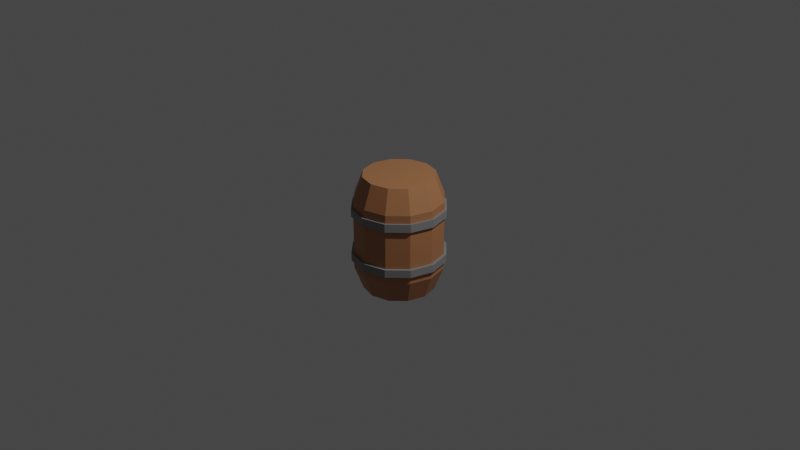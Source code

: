 # Source: barrel.blend  (saved by Blender 2.91.10; exported with 4.5.12 LTS)
import bpy
from mathutils import Matrix  # noqa: F401  (used for matrix-valued properties, if any)

bpy.ops.wm.read_factory_settings(use_empty=True)
scene = bpy.context.scene
scene.name = 'Scene'

# ---- collections
col_collection = bpy.data.collections.new('Collection'); scene.collection.children.link(col_collection)

# ---- materials (node trees are filled in below, after node groups)
mat_material = bpy.data.materials.new('Material')
mat_material.use_transparent_shadow = False
mat_material_001 = bpy.data.materials.new('Material.001')
mat_material_001.use_transparent_shadow = False

# ---- material node trees
mat_material.use_nodes = True; mat_material.node_tree.nodes.clear()
_N = mat_material.node_tree.nodes; _L = mat_material.node_tree.links
n0 = _N.new('ShaderNodeBsdfPrincipled'); n0.name = 'Principled BSDF'; n0.location = (10, 300)
n0.distribution = 'GGX'
n0.subsurface_method = 'BURLEY'
n0.inputs[0].default_value = (0.42, 0.1811, 0.07871, 1.0)
n0.inputs[3].default_value = 1.45
n0.inputs[27].default_value = (0.0, 0.0, 0.0, 1.0)
n0.inputs[28].default_value = 1.0
n1 = _N.new('ShaderNodeOutputMaterial'); n1.name = 'Material Output'; n1.location = (300, 300)
_L.new(n0.outputs[0], n1.inputs[0])
n1.is_active_output = True
mat_material_001.use_nodes = True; mat_material_001.node_tree.nodes.clear()
_N = mat_material_001.node_tree.nodes; _L = mat_material_001.node_tree.links
n0 = _N.new('ShaderNodeBsdfPrincipled'); n0.name = 'Principled BSDF'; n0.location = (10, 300)
n0.distribution = 'GGX'
n0.subsurface_method = 'BURLEY'
n0.inputs[0].default_value = (0.2266, 0.2266, 0.2266, 1.0)
n0.inputs[3].default_value = 1.45
n0.inputs[27].default_value = (0.0, 0.0, 0.0, 1.0)
n0.inputs[28].default_value = 1.0
n1 = _N.new('ShaderNodeOutputMaterial'); n1.name = 'Material Output'; n1.location = (300, 300)
_L.new(n0.outputs[0], n1.inputs[0])
n1.is_active_output = True

# ---- world
world_world = bpy.data.worlds.new('World'); scene.world = world_world
world_world.use_nodes = True; world_world.node_tree.nodes.clear()
_N = world_world.node_tree.nodes; _L = world_world.node_tree.links
n0 = _N.new('ShaderNodeOutputWorld'); n0.name = 'World Output'; n0.location = (300, 300)
n1 = _N.new('ShaderNodeBackground'); n1.name = 'Background'; n1.location = (10, 300)
n1.inputs[0].default_value = (0.05088, 0.05088, 0.05088, 1.0)
_L.new(n1.outputs[0], n0.inputs[0])
n0.is_active_output = True
world_world.color = (0.05088, 0.05088, 0.05088)
world_world.use_sun_shadow = False
world_world.sun_shadow_jitter_overblur = 0.0

# ---- cameras
cam_camera = bpy.data.cameras.new('Camera')
cam_camera.clip_end = 100.0
cam_camera.ortho_scale = 7.314

# ---- lights
light_light = bpy.data.lights.new('Light', 'POINT')
light_light.transmission_factor = 0.0
light_light.energy = 1000.0
light_light.shadow_soft_size = 0.1
light_light.shadow_maximum_resolution = 0.006
light_light.use_absolute_resolution = True

# ---- meshes
me_circle = bpy.data.meshes.new('Circle')
me_circle.from_pydata([(7.624e-09, -0.5349, 0.0), (0.2674, -0.4632, 0.0), (0.4632, -0.2674, 0.0), (0.5349, -1.825e-07, 0.0), (0.4632, 0.2674, 0.0), (0.2674, 0.4632, 0.0), (8.839e-08, 0.5349, 0.0), (-0.2674, 0.4632, 0.0), (-0.4632, 0.2674, 0.0), (-0.5349, 4.283e-08, 0.0), (-0.4632, -0.2674, 0.0), (-0.2674, -0.4632, 0.0), (7.624e-09, -0.5349, 0.25), (0.2674, -0.4632, 0.25), (0.4632, -0.2674, 0.25), (0.5349, -1.825e-07, 0.25), (0.4632, 0.2674, 0.25), (0.2674, 0.4632, 0.25), (8.839e-08, 0.5349, 0.25), (-0.2674, 0.4632, 0.25), (-0.4632, 0.2674, 0.25), (-0.5349, 4.283e-08, 0.25), (-0.4632, -0.2674, 0.25), (-0.2674, -0.4632, 0.25), (3.974e-09, -0.4279, 0.5), (0.214, -0.3706, 0.5), (0.3706, -0.214, 0.5), (0.4279, -1.672e-07, 0.5), (0.3706, 0.214, 0.5), (0.214, 0.3706, 0.5), (6.859e-08, 0.4279, 0.5), (-0.214, 0.3706, 0.5), (-0.3706, 0.214, 0.5), (-0.4279, 1.301e-08, 0.5), (-0.3706, -0.214, 0.5), (-0.214, -0.3706, 0.5), (3.974e-09, -0.4279, 0.5), (0.214, -0.3706, 0.5), (0.3706, -0.214, 0.5), (0.4279, -1.672e-07, 0.5), (0.3706, 0.214, 0.5), (0.214, 0.3706, 0.5), (6.859e-08, 0.4279, 0.5), (-0.214, 0.3706, 0.5), (-0.3706, 0.214, 0.5), (-0.4279, 1.301e-08, 0.5), (-0.3706, -0.214, 0.5), (-0.214, -0.3706, 0.5), (7.624e-09, -0.5349, -0.25), (0.2674, -0.4632, -0.25), (0.4632, -0.2674, -0.25), (0.5349, -1.825e-07, -0.25), (0.4632, 0.2674, -0.25), (0.2674, 0.4632, -0.25), (8.839e-08, 0.5349, -0.25), (-0.2674, 0.4632, -0.25), (-0.4632, 0.2674, -0.25), (-0.5349, 4.283e-08, -0.25), (-0.4632, -0.2674, -0.25), (-0.2674, -0.4632, -0.25), (0.4632, 0.2674, 0.08333), (0.4632, 0.2674, 0.1667), (0.2674, 0.4632, 0.1667), (0.2674, 0.4632, 0.08333), (-0.2674, -0.4632, 0.08333), (-0.2674, -0.4632, 0.1667), (7.624e-09, -0.5349, 0.1667), (7.624e-09, -0.5349, 0.08333), (0.2674, -0.4632, 0.08333), (0.2674, -0.4632, 0.1667), (0.4632, -0.2674, 0.1667), (0.4632, -0.2674, 0.08333), (-0.4632, 0.2674, 0.08333), (-0.4632, 0.2674, 0.1667), (-0.5349, 4.283e-08, 0.1667), (-0.5349, 4.283e-08, 0.08333), (8.839e-08, 0.5349, 0.1667), (8.839e-08, 0.5349, 0.08333), (0.5349, -1.825e-07, 0.1667), (0.5349, -1.825e-07, 0.08333), (-0.4632, -0.2674, 0.1667), (-0.4632, -0.2674, 0.08333), (-0.2674, 0.4632, 0.1667), (-0.2674, 0.4632, 0.08333), (0.4864, 0.2808, 0.08125), (0.4864, 0.2808, 0.1687), (0.2808, 0.4864, 0.1687), (0.2808, 0.4864, 0.08125), (-0.2808, -0.4864, 0.08125), (-0.2808, -0.4864, 0.1687), (8.669e-09, -0.5616, 0.1687), (8.669e-09, -0.5616, 0.08125), (0.2808, -0.4864, 0.08125), (0.2808, -0.4864, 0.1687), (0.4864, -0.2808, 0.1687), (0.4864, -0.2808, 0.08125), (-0.4864, 0.2808, 0.08125), (-0.4864, 0.2808, 0.1687), (-0.5616, 5.095e-08, 0.1687), (-0.5616, 5.095e-08, 0.08125), (9.347e-08, 0.5616, 0.1687), (9.347e-08, 0.5616, 0.08125), (0.5616, -1.856e-07, 0.1687), (0.5616, -1.856e-07, 0.08125), (-0.4864, -0.2808, 0.1687), (-0.4864, -0.2808, 0.08125), (-0.2808, 0.4864, 0.1687), (-0.2808, 0.4864, 0.08125), (7.624e-09, -0.5349, -0.5), (0.2674, -0.4632, -0.5), (0.4632, -0.2674, -0.5), (0.5349, -1.825e-07, -0.5), (0.4632, 0.2674, -0.5), (0.2674, 0.4632, -0.5), (8.839e-08, 0.5349, -0.5), (-0.2674, 0.4632, -0.5), (-0.4632, 0.2674, -0.5), (-0.5349, 4.283e-08, -0.5), (-0.4632, -0.2674, -0.5), (-0.2674, -0.4632, -0.5), (8.839e-08, 0.5349, -0.3333), (8.839e-08, 0.5349, -0.4167), (0.2674, 0.4632, -0.4167), (0.2674, 0.4632, -0.3333), (0.5349, -1.825e-07, -0.3333), (0.5349, -1.825e-07, -0.4167), (0.4632, -0.2674, -0.4167), (0.4632, -0.2674, -0.3333), (-0.4632, -0.2674, -0.3333), (-0.4632, -0.2674, -0.4167), (-0.5349, 4.283e-08, -0.4167), (-0.5349, 4.283e-08, -0.3333), (-0.2674, 0.4632, -0.3333), (-0.2674, 0.4632, -0.4167), (0.4632, 0.2674, -0.3333), (0.4632, 0.2674, -0.4167), (-0.2674, -0.4632, -0.3333), (-0.2674, -0.4632, -0.4167), (0.2674, -0.4632, -0.3333), (0.2674, -0.4632, -0.4167), (7.624e-09, -0.5349, -0.4167), (7.624e-09, -0.5349, -0.3333), (-0.4632, 0.2674, -0.3333), (-0.4632, 0.2674, -0.4167), (9.417e-08, 0.567, -0.3333), (9.417e-08, 0.567, -0.4167), (0.2835, 0.491, -0.4167), (0.2835, 0.491, -0.3333), (0.567, -1.861e-07, -0.3333), (0.567, -1.861e-07, -0.4167), (0.491, -0.2835, -0.4167), (0.491, -0.2835, -0.3333), (-0.491, -0.2835, -0.3333), (-0.491, -0.2835, -0.4167), (-0.567, 5.273e-08, -0.4167), (-0.567, 5.273e-08, -0.3333), (-0.2835, 0.491, -0.3333), (-0.2835, 0.491, -0.4167), (0.491, 0.2835, -0.3333), (0.491, 0.2835, -0.4167), (-0.2835, -0.491, -0.3333), (-0.2835, -0.491, -0.4167), (0.2835, -0.491, -0.3333), (0.2835, -0.491, -0.4167), (8.56e-09, -0.567, -0.4167), (8.56e-09, -0.567, -0.3333), (-0.491, 0.2835, -0.3333), (-0.491, 0.2835, -0.4167), (3.974e-09, -0.4279, -0.75), (0.214, -0.3706, -0.75), (0.3706, -0.214, -0.75), (0.4279, -1.672e-07, -0.75), (0.3706, 0.214, -0.75), (0.214, 0.3706, -0.75), (6.859e-08, 0.4279, -0.75), (-0.214, 0.3706, -0.75), (-0.3706, 0.214, -0.75), (-0.4279, 1.301e-08, -0.75), (-0.3706, -0.214, -0.75), (-0.214, -0.3706, -0.75), (3.974e-09, -0.4279, -0.75), (0.214, -0.3706, -0.75), (0.3706, -0.214, -0.75), (0.4279, -1.672e-07, -0.75), (0.3706, 0.214, -0.75), (0.214, 0.3706, -0.75), (6.859e-08, 0.4279, -0.75), (-0.214, 0.3706, -0.75), (-0.3706, 0.214, -0.75), (-0.4279, 1.301e-08, -0.75), (-0.3706, -0.214, -0.75), (-0.214, -0.3706, -0.75)], [], [(62, 61, 16, 17), (66, 65, 23, 12), (70, 69, 13, 14), (74, 73, 20, 21), (76, 62, 17, 18), (78, 70, 14, 15), (80, 74, 21, 22), (82, 76, 18, 19), (61, 78, 15, 16), (65, 80, 22, 23), (69, 66, 12, 13), (73, 82, 19, 20), (22, 21, 33, 34), (19, 18, 30, 31), (16, 15, 27, 28), (23, 22, 34, 35), (13, 12, 24, 25), (20, 19, 31, 32), (17, 16, 28, 29), (12, 23, 35, 24), (14, 13, 25, 26), (21, 20, 32, 33), (18, 17, 29, 30), (15, 14, 26, 27), (27, 26, 38, 39), (34, 33, 45, 46), (31, 30, 42, 43), (28, 27, 39, 40), (35, 34, 46, 47), (25, 24, 36, 37), (32, 31, 43, 44), (29, 28, 40, 41), (24, 35, 47, 36), (26, 25, 37, 38), (33, 32, 44, 45), (30, 29, 41, 42), (4, 5, 53, 52), (11, 0, 48, 59), (1, 2, 50, 49), (8, 9, 57, 56), (5, 6, 54, 53), (2, 3, 51, 50), (9, 10, 58, 57), (6, 7, 55, 54), (3, 4, 52, 51), (10, 11, 59, 58), (0, 1, 49, 48), (7, 8, 56, 55), (37, 36, 47, 46, 45, 44, 43, 42, 41, 40, 39, 38), (8, 7, 83, 72), (65, 66, 90, 89), (1, 0, 67, 68), (60, 79, 103, 84), (11, 10, 81, 64), (70, 78, 102, 94), (4, 3, 79, 60), (67, 64, 88, 91), (7, 6, 77, 83), (80, 65, 89, 104), (10, 9, 75, 81), (79, 71, 95, 103), (3, 2, 71, 79), (69, 70, 94, 93), (6, 5, 63, 77), (64, 81, 105, 88), (9, 8, 72, 75), (74, 80, 104, 98), (2, 1, 68, 71), (71, 68, 92, 95), (0, 11, 64, 67), (66, 69, 93, 90), (5, 4, 60, 63), (81, 75, 99, 105), (96, 97, 106, 107), (92, 91, 90, 93), (88, 89, 104, 105), (84, 103, 102, 85), (107, 106, 100, 101), (105, 104, 98, 99), (103, 95, 94, 102), (101, 87, 86, 100), (99, 98, 97, 96), (95, 92, 93, 94), (91, 90, 89, 88), (87, 84, 85, 86), (77, 63, 87, 101), (78, 61, 85, 102), (63, 60, 84, 87), (72, 83, 107, 96), (62, 76, 100, 86), (83, 77, 101, 107), (61, 62, 86, 85), (82, 73, 97, 106), (75, 72, 96, 99), (76, 82, 106, 100), (68, 67, 91, 92), (73, 74, 98, 97), (122, 121, 114, 113), (126, 125, 111, 110), (130, 129, 118, 117), (121, 133, 115, 114), (125, 135, 112, 111), (129, 137, 119, 118), (140, 139, 109, 108), (133, 143, 116, 115), (135, 122, 113, 112), (137, 140, 108, 119), (139, 126, 110, 109), (143, 130, 117, 116), (56, 57, 131, 142), (128, 136, 160, 152), (49, 50, 127, 138), (129, 130, 154, 153), (59, 48, 141, 136), (136, 141, 165, 160), (52, 53, 123, 134), (139, 140, 164, 163), (55, 56, 142, 132), (131, 128, 152, 155), (48, 49, 138, 141), (126, 139, 163, 150), (58, 59, 136, 128), (141, 138, 162, 165), (51, 52, 134, 124), (133, 121, 145, 157), (54, 55, 132, 120), (138, 127, 151, 162), (57, 58, 128, 131), (143, 133, 157, 167), (50, 51, 124, 127), (120, 132, 156, 144), (53, 54, 120, 123), (130, 143, 167, 154), (166, 155, 154, 167), (162, 151, 150, 163), (160, 165, 164, 161), (158, 147, 146, 159), (156, 166, 167, 157), (165, 162, 163, 164), (152, 160, 161, 153), (148, 158, 159, 149), (144, 156, 157, 145), (155, 152, 153, 154), (151, 148, 149, 150), (147, 144, 145, 146), (140, 137, 161, 164), (127, 124, 148, 151), (137, 129, 153, 161), (134, 123, 147, 158), (125, 126, 150, 149), (124, 134, 158, 148), (122, 135, 159, 146), (123, 120, 144, 147), (142, 131, 155, 166), (135, 125, 149, 159), (132, 142, 166, 156), (121, 122, 146, 145), (112, 113, 173, 172), (119, 108, 168, 179), (109, 110, 170, 169), (116, 117, 177, 176), (113, 114, 174, 173), (110, 111, 171, 170), (117, 118, 178, 177), (114, 115, 175, 174), (111, 112, 172, 171), (118, 119, 179, 178), (108, 109, 169, 168), (115, 116, 176, 175), (171, 172, 184, 183), (178, 179, 191, 190), (168, 169, 181, 180), (175, 176, 188, 187), (172, 173, 185, 184), (179, 168, 180, 191), (169, 170, 182, 181), (176, 177, 189, 188), (173, 174, 186, 185), (170, 171, 183, 182), (177, 178, 190, 189), (174, 175, 187, 186), (181, 182, 183, 184, 185, 186, 187, 188, 189, 190, 191, 180)])
me_circle.polygons.foreach_set('material_index', [0, 0, 0, 0, 0, 0, 0, 0, 0, 0, 0, 0, 0, 0, 0, 0, 0, 0, 0, 0, 0, 0, 0, 0, 0, 0, 0, 0, 0, 0, 0, 0, 0, 0, 0, 0, 0, 0, 0, 0, 0, 0, 0, 0, 0, 0, 0, 0, 0, 0, 1, 0, 0, 0, 1, 0, 0, 0, 1, 0, 0, 0, 1, 0, 0, 0, 1, 0, 0, 0, 1, 0, 0, 1, 1, 1, 1, 1, 1, 1, 1, 1, 1, 1, 1, 0, 1, 0, 0, 1, 0, 1, 1, 0, 1, 0, 1, 0, 0, 0, 0, 0, 0, 0, 0, 0, 0, 0, 0, 0, 1, 0, 0, 0, 1, 0, 0, 0, 1, 0, 0, 0, 1, 0, 0, 0, 1, 0, 0, 0, 1, 0, 0, 1, 1, 1, 1, 1, 1, 1, 1, 1, 1, 1, 1, 0, 1, 0, 1, 0, 1, 0, 1, 1, 0, 1, 0, 0, 0, 0, 0, 0, 0, 0, 0, 0, 0, 0, 0, 0, 0, 0, 0, 0, 0, 0, 0, 0, 0, 0, 0, 0])
_uv = me_circle.uv_layers.new(name='UVMap')
_uv.uv.foreach_set('vector', [0.0, 0.0, 0.0, 0.0, 0.0, 0.0, 0.0, 0.0, 0.0, 0.0, 0.0, 0.0, 0.0, 0.0, 0.0, 0.0, 0.0, 0.0, 0.0, 0.0, 0.0, 0.0, 0.0, 0.0, 0.0, 0.0, 0.0, 0.0, 0.0, 0.0, 0.0, 0.0, 0.0, 0.0, 0.0, 0.0, 0.0, 0.0, 0.0, 0.0, 0.0, 0.0, 0.0, 0.0, 0.0, 0.0, 0.0, 0.0, 0.0, 0.0, 0.0, 0.0, 0.0, 0.0, 0.0, 0.0, 0.0, 0.0, 0.0, 0.0, 0.0, 0.0, 0.0, 0.0, 0.0, 0.0, 0.0, 0.0, 0.0, 0.0, 0.0, 0.0, 0.0, 0.0, 0.0, 0.0, 0.0, 0.0, 0.0, 0.0, 0.0, 0.0, 0.0, 0.0, 0.0, 0.0, 0.0, 0.0, 0.0, 0.0, 0.0, 0.0, 0.0, 0.0, 0.0, 0.0, 0.0, 0.0, 0.0, 0.0, 0.0, 0.0, 0.0, 0.0, 0.0, 0.0, 0.0, 0.0, 0.0, 0.0, 0.0, 0.0, 0.0, 0.0, 0.0, 0.0, 0.0, 0.0, 0.0, 0.0, 0.0, 0.0, 0.0, 0.0, 0.0, 0.0, 0.0, 0.0, 0.0, 0.0, 0.0, 0.0, 0.0, 0.0, 0.0, 0.0, 0.0, 0.0, 0.0, 0.0, 0.0, 0.0, 0.0, 0.0, 0.0, 0.0, 0.0, 0.0, 0.0, 0.0, 0.0, 0.0, 0.0, 0.0, 0.0, 0.0, 0.0, 0.0, 0.0, 0.0, 0.0, 0.0, 0.0, 0.0, 0.0, 0.0, 0.0, 0.0, 0.0, 0.0, 0.0, 0.0, 0.0, 0.0, 0.0, 0.0, 0.0, 0.0, 0.0, 0.0, 0.0, 0.0, 0.0, 0.0, 0.0, 0.0, 0.0, 0.0, 0.0, 0.0, 0.0, 0.0, 0.0, 0.0, 0.0, 0.0, 0.0, 0.0, 0.0, 0.0, 0.0, 0.0, 0.0, 0.0, 0.0, 0.0, 0.0, 0.0, 0.0, 0.0, 0.0, 0.0, 0.0, 0.0, 0.0, 0.0, 0.0, 0.0, 0.0, 0.0, 0.0, 0.0, 0.0, 0.0, 0.0, 0.0, 0.0, 0.0, 0.0, 0.0, 0.0, 0.0, 0.0, 0.0, 0.0, 0.0, 0.0, 0.0, 0.0, 0.0, 0.0, 0.0, 0.0, 0.0, 0.0, 0.0, 0.0, 0.0, 0.0, 0.0, 0.0, 0.0, 0.0, 0.0, 0.0, 0.0, 0.0, 0.0, 0.0, 0.0, 0.0, 0.0, 0.0, 0.0, 0.0, 0.0, 0.0, 0.0, 0.0, 0.0, 0.0, 0.0, 0.0, 0.0, 0.0, 0.0, 0.0, 0.0, 0.0, 0.0, 0.0, 0.0, 0.0, 0.0, 0.0, 0.0, 0.0, 0.0, 0.0, 0.0, 0.0, 0.0, 0.0, 0.0, 0.0, 0.0, 0.0, 0.0, 0.0, 0.0, 0.0, 0.0, 0.0, 0.0, 0.0, 0.0, 0.0, 0.0, 0.0, 0.0, 0.0, 0.0, 0.0, 0.0, 0.0, 0.0, 0.0, 0.0, 0.0, 0.0, 0.0, 0.0, 0.0, 0.0, 0.0, 0.0, 0.0, 0.0, 0.0, 0.0, 0.0, 0.0, 0.0, 0.0, 0.0, 0.0, 0.0, 0.0, 0.0, 0.0, 0.0, 0.0, 0.0, 0.0, 0.0, 0.0, 0.0, 0.0, 0.0, 0.0, 0.0, 0.0, 0.0, 0.0, 0.0, 0.0, 0.0, 0.0, 0.0, 0.0, 0.0, 0.0, 0.0, 0.0, 0.0, 0.0, 0.0, 0.0, 0.0, 0.0, 0.0, 0.0, 0.0, 0.0, 0.0, 0.0, 0.0, 0.0, 0.0, 0.0, 0.0, 0.0, 0.0, 0.0, 0.0, 0.0, 0.0, 0.0, 0.0, 0.0, 0.0, 0.0, 0.0, 0.0, 0.0, 0.0, 0.0, 0.0, 0.0, 0.0, 0.0, 0.0, 0.0, 0.0, 0.0, 0.0, 0.0, 0.0, 0.0, 0.0, 0.0, 0.0, 0.0, 0.0, 0.0, 0.0, 0.0, 0.0, 0.0, 0.0, 0.0, 0.0, 0.0, 0.0, 0.0, 0.0, 0.0, 0.0, 0.0, 0.0, 0.0, 0.0, 0.0, 0.0, 0.0, 0.0, 0.0, 0.0, 0.0, 0.0, 0.0, 0.0, 0.0, 0.0, 0.0, 0.0, 0.0, 0.0, 0.0, 0.0, 0.0, 0.0, 0.0, 0.0, 0.0, 0.0, 0.0, 0.0, 0.0, 0.0, 0.0, 0.0, 0.0, 0.0, 0.0, 0.0, 0.0, 0.0, 0.0, 0.0, 0.0, 0.0, 0.0, 0.0, 0.0, 0.0, 0.0, 0.0, 0.0, 0.0, 0.0, 0.0, 0.0, 0.0, 0.0, 0.0, 0.0, 0.0, 0.0, 0.0, 0.0, 0.0, 0.0, 0.0, 0.0, 0.0, 0.0, 0.0, 0.0, 0.0, 0.0, 0.0, 0.0, 0.0, 0.0, 0.0, 0.0, 0.0, 0.0, 0.0, 0.0, 0.0, 0.0, 0.0, 0.0, 0.0, 0.0, 0.0, 0.0, 0.0, 0.0, 0.0, 0.0, 0.0, 0.0, 0.0, 0.0, 0.0, 0.0, 0.0, 0.0, 0.0, 0.0, 0.0, 0.0, 0.0, 0.0, 0.0, 0.0, 0.0, 0.0, 0.0, 0.0, 0.0, 0.0, 0.0, 0.0, 0.0, 0.0, 0.0, 0.0, 0.0, 0.0, 0.0, 0.0, 0.0, 0.0, 0.0, 0.0, 0.0, 0.0, 0.0, 0.0, 0.0, 0.0, 0.0, 0.0, 0.0, 0.0, 0.0, 0.0, 0.0, 0.0, 0.0, 0.0, 0.0, 0.0, 0.0, 0.0, 0.0, 0.0, 0.0, 0.0, 0.0, 0.0, 0.0, 0.0, 0.0, 0.0, 0.0, 0.0, 0.0, 0.0, 0.0, 0.0, 0.0, 0.0, 0.0, 0.0, 0.0, 0.0, 0.0, 0.0, 0.0, 0.0, 0.0, 0.0, 0.0, 0.0, 0.0, 0.0, 0.0, 0.0, 0.0, 0.0, 0.0, 0.0, 0.0, 0.0, 0.0, 0.0, 0.0, 0.0, 0.0, 0.0, 0.0, 0.0, 0.0, 0.0, 0.0, 0.0, 0.0, 0.0, 0.0, 0.0, 0.0, 0.0, 0.0, 0.0, 0.0, 0.0, 0.0, 0.0, 0.0, 0.0, 0.0, 0.0, 0.0, 0.0, 0.0, 0.0, 0.0, 0.0, 0.0, 0.0, 0.0, 0.0, 0.0, 0.0, 0.0, 0.0, 0.0, 0.0, 0.0, 0.0, 0.0, 0.0, 0.0, 0.0, 0.0, 0.0, 0.0, 0.0, 0.0, 0.0, 0.0, 0.0, 0.0, 0.0, 0.0, 0.0, 0.0, 0.0, 0.0, 0.0, 0.0, 0.0, 0.0, 0.0, 0.0, 0.0, 0.0, 0.0, 0.0, 0.0, 0.0, 0.0, 0.0, 0.0, 0.0, 0.0, 0.0, 0.0, 0.0, 0.0, 0.0, 0.0, 0.0, 0.0, 0.0, 0.0, 0.0, 0.0, 0.0, 0.0, 0.0, 0.0, 0.0, 0.0, 0.0, 0.0, 0.0, 0.0, 0.0, 0.0, 0.0, 0.0, 0.0, 0.0, 0.0, 0.0, 0.0, 0.0, 0.0, 0.0, 0.0, 0.0, 0.0, 0.0, 0.0, 0.0, 0.0, 0.0, 0.0, 0.0, 0.0, 0.0, 0.0, 0.0, 0.0, 0.0, 0.0, 0.0, 0.0, 0.0, 0.0, 0.0, 0.0, 0.0, 0.0, 0.0, 0.0, 0.0, 0.0, 0.0, 0.0, 0.0, 0.0, 0.0, 0.0, 0.0, 0.0, 0.0, 0.0, 0.0, 0.0, 0.0, 0.0, 0.0, 0.0, 0.0, 0.0, 0.0, 0.0, 0.0, 0.0, 0.0, 0.0, 0.0, 0.0, 0.0, 0.0, 0.0, 0.0, 0.0, 0.0, 0.0, 0.0, 0.0, 0.0, 0.0, 0.0, 0.0, 0.0, 0.0, 0.0, 0.0, 0.0, 0.0, 0.0, 0.0, 0.0, 0.0, 0.0, 0.0, 0.0, 0.0, 0.0, 0.0, 0.0, 0.0, 0.0, 0.0, 0.0, 0.0, 0.0, 0.0, 0.0, 0.0, 0.0, 0.0, 0.0, 0.0, 0.0, 0.0, 0.0, 0.0, 0.0, 0.0, 0.0, 0.0, 0.0, 0.0, 0.0, 0.0, 0.0, 0.0, 0.0, 0.0, 0.0, 0.0, 0.0, 0.0, 0.0, 0.0, 0.0, 0.0, 0.0, 0.0, 0.0, 0.0, 0.0, 0.0, 0.0, 0.0, 0.0, 0.0, 0.0, 0.0, 0.0, 0.0, 0.0, 0.0, 0.0, 0.0, 0.0, 0.0, 0.0, 0.0, 0.0, 0.0, 0.0, 0.0, 0.0, 0.0, 0.0, 0.0, 0.0, 0.0, 0.0, 0.0, 0.0, 0.0, 0.0, 0.0, 0.0, 0.0, 0.0, 0.0, 0.0, 0.0, 0.0, 0.0, 0.0, 0.0, 0.0, 0.0, 0.0, 0.0, 0.0, 0.0, 0.0, 0.0, 0.0, 0.0, 0.0, 0.0, 0.0, 0.0, 0.0, 0.0, 0.0, 0.0, 0.0, 0.0, 0.0, 0.0, 0.0, 0.0, 0.0, 0.0, 0.0, 0.0, 0.0, 0.0, 0.0, 0.0, 0.0, 0.0, 0.0, 0.0, 0.0, 0.0, 0.0, 0.0, 0.0, 0.0, 0.0, 0.0, 0.0, 0.0, 0.0, 0.0, 0.0, 0.0, 0.0, 0.0, 0.0, 0.0, 0.0, 0.0, 0.0, 0.0, 0.0, 0.0, 0.0, 0.0, 0.0, 0.0, 0.0, 0.0, 0.0, 0.0, 0.0, 0.0, 0.0, 0.0, 0.0, 0.0, 0.0, 0.0, 0.0, 0.0, 0.0, 0.0, 0.0, 0.0, 0.0, 0.0, 0.0, 0.0, 0.0, 0.0, 0.0, 0.0, 0.0, 0.0, 0.0, 0.0, 0.0, 0.0, 0.0, 0.0, 0.0, 0.0, 0.0, 0.0, 0.0, 0.0, 0.0, 0.0, 0.0, 0.0, 0.0, 0.0, 0.0, 0.0, 0.0, 0.0, 0.0, 0.0, 0.0, 0.0, 0.0, 0.0, 0.0, 0.0, 0.0, 0.0, 0.0, 0.0, 0.0, 0.0, 0.0, 0.0, 0.0, 0.0, 0.0, 0.0, 0.0, 0.0, 0.0, 0.0, 0.0, 0.0, 0.0, 0.0, 0.0, 0.0, 0.0, 0.0, 0.0, 0.0, 0.0, 0.0, 0.0, 0.0, 0.0, 0.0, 0.0, 0.0, 0.0, 0.0, 0.0, 0.0, 0.0, 0.0, 0.0, 0.0, 0.0, 0.0, 0.0, 0.0, 0.0, 0.0, 0.0, 0.0, 0.0, 0.0, 0.0, 0.0, 0.0, 0.0, 0.0, 0.0, 0.0, 0.0, 0.0, 0.0, 0.0, 0.0, 0.0, 0.0, 0.0, 0.0, 0.0, 0.0, 0.0, 0.0, 0.0, 0.0, 0.0, 0.0, 0.0, 0.0, 0.0, 0.0, 0.0, 0.0, 0.0, 0.0, 0.0, 0.0, 0.0, 0.0, 0.0, 0.0, 0.0, 0.0, 0.0, 0.0, 0.0, 0.0, 0.0, 0.0, 0.0, 0.0, 0.0, 0.0, 0.0, 0.0, 0.0, 0.0, 0.0, 0.0, 0.0, 0.0, 0.0, 0.0, 0.0, 0.0, 0.0, 0.0, 0.0, 0.0, 0.0, 0.0, 0.0, 0.0, 0.0, 0.0, 0.0, 0.0, 0.0, 0.0, 0.0, 0.0, 0.0, 0.0, 0.0, 0.0, 0.0, 0.0, 0.0, 0.0, 0.0, 0.0, 0.0, 0.0, 0.0, 0.0, 0.0, 0.0, 0.0, 0.0, 0.0, 0.0, 0.0, 0.0, 0.0, 0.0, 0.0, 0.0, 0.0, 0.0, 0.0, 0.0, 0.0, 0.0, 0.0, 0.0, 0.0, 0.0, 0.0, 0.0, 0.0, 0.0, 0.0, 0.0, 0.0, 0.0, 0.0, 0.0, 0.0, 0.0, 0.0, 0.0, 0.0, 0.0, 0.0, 0.0, 0.0, 0.0, 0.0, 0.0, 0.0, 0.0, 0.0, 0.0, 0.0, 0.0, 0.0, 0.0, 0.0, 0.0, 0.0, 0.0, 0.0, 0.0, 0.0, 0.0, 0.0, 0.0, 0.0, 0.0, 0.0, 0.0, 0.0, 0.0, 0.0, 0.0, 0.0, 0.0, 0.0, 0.0, 0.0, 0.0, 0.0, 0.0, 0.0, 0.0, 0.0, 0.0, 0.0, 0.0, 0.0, 0.0, 0.0, 0.0, 0.0, 0.0, 0.0, 0.0, 0.0, 0.0, 0.0, 0.0, 0.0, 0.0, 0.0, 0.0, 0.0, 0.0, 0.0, 0.0, 0.0, 0.0, 0.0, 0.0, 0.0, 0.0, 0.0, 0.0, 0.0, 0.0, 0.0, 0.0, 0.0, 0.0, 0.0, 0.0, 0.0, 0.0, 0.0, 0.0, 0.0, 0.0, 0.0, 0.0, 0.0, 0.0, 0.0, 0.0, 0.0, 0.0, 0.0, 0.0, 0.0, 0.0, 0.0, 0.0, 0.0, 0.0, 0.0, 0.0, 0.0, 0.0, 0.0, 0.0, 0.0, 0.0, 0.0, 0.0, 0.0, 0.0, 0.0, 0.0, 0.0, 0.0, 0.0, 0.0, 0.0, 0.0, 0.0, 0.0, 0.0, 0.0, 0.0, 0.0, 0.0, 0.0, 0.0, 0.0, 0.0, 0.0, 0.0, 0.0, 0.0, 0.0, 0.0, 0.0, 0.0, 0.0, 0.0, 0.0, 0.0, 0.0, 0.0, 0.0, 0.0, 0.0, 0.0, 0.0, 0.0, 0.0, 0.0, 0.0, 0.0, 0.0, 0.0, 0.0, 0.0, 0.0, 0.0, 0.0, 0.0, 0.0, 0.0, 0.0, 0.0, 0.0, 0.0, 0.0, 0.0, 0.0, 0.0, 0.0, 0.0, 0.0, 0.0, 0.0, 0.0, 0.0, 0.0, 0.0, 0.0, 0.0, 0.0, 0.0, 0.0, 0.0, 0.0, 0.0, 0.0, 0.0, 0.0, 0.0, 0.0, 0.0, 0.0, 0.0, 0.0, 0.0, 0.0, 0.0, 0.0, 0.0, 0.0, 0.0, 0.0, 0.0, 0.0, 0.0, 0.0, 0.0, 0.0, 0.0, 0.0, 0.0, 0.0, 0.0, 0.0, 0.0, 0.0, 0.0, 0.0, 0.0, 0.0, 0.0, 0.0, 0.0, 0.0, 0.0, 0.0, 0.0, 0.0, 0.0, 0.0, 0.0, 0.0, 0.0, 0.0, 0.0, 0.0, 0.0, 0.0, 0.0, 0.0, 0.0, 0.0, 0.0, 0.0, 0.0, 0.0, 0.0, 0.0, 0.0, 0.0, 0.0, 0.0, 0.0, 0.0, 0.0, 0.0, 0.0, 0.0, 0.0, 0.0, 0.0, 0.0, 0.0, 0.0, 0.0, 0.0, 0.0, 0.0, 0.0, 0.0])
me_circle.materials.append(mat_material)
me_circle.materials.append(mat_material_001)
me_circle.use_remesh_fix_poles = True
me_circle.use_remesh_preserve_attributes = False
me_circle.use_mirror_vertex_groups = False
me_circle.update()

# ---- objects
ob_light = bpy.data.objects.new('Light', light_light)
ob_camera = bpy.data.objects.new('Camera', cam_camera)
ob_circle = bpy.data.objects.new('Circle', me_circle)

# ---- transforms, parenting, visibility, modifiers, constraints
ob_light.location = (4.076, 1.005, 5.904)
ob_light.rotation_euler = (0.6503, 0.05522, 1.866)
ob_light.lock_rotations_4d = False
ob_light.empty_display_type = 'ARROWS'
ob_light.color = (0.0, 0.0, 0.0, 0.0)
ob_light.lineart.crease_threshold = 0.0
ob_camera.location = (7.359, -6.926, 4.958)
ob_camera.rotation_euler = (1.109, 0.0, 0.8149)
ob_camera.lock_rotations_4d = False
ob_camera.empty_display_type = 'ARROWS'
ob_camera.color = (0.0, 0.0, 0.0, 0.0)
ob_camera.display_type = 'WIRE'
ob_camera.lineart.crease_threshold = 0.0
ob_circle.location = (0.0, 0.0, 0.0)
ob_circle.scale = (0.8819, 0.8819, 1.0)
ob_circle.lineart.crease_threshold = 0.0

# ---- collection membership
col_collection.objects.link(ob_light)
col_collection.objects.link(ob_camera)
col_collection.objects.link(ob_circle)

# ---- scene / render settings (as saved in the file)
scene.camera = ob_camera
scene.frame_start = 1; scene.frame_end = 250; scene.frame_set(0)
scene.render.engine = 'BLENDER_EEVEE_NEXT'
scene.cycles.use_denoising = False
scene.cycles.samples = 128
scene.cycles.sampling_pattern = 'TABULATED_SOBOL'
scene.cycles.use_adaptive_sampling = False
scene.cycles.use_light_tree = False
scene.view_settings.view_transform = 'Filmic'
bpy.context.view_layer.update()

